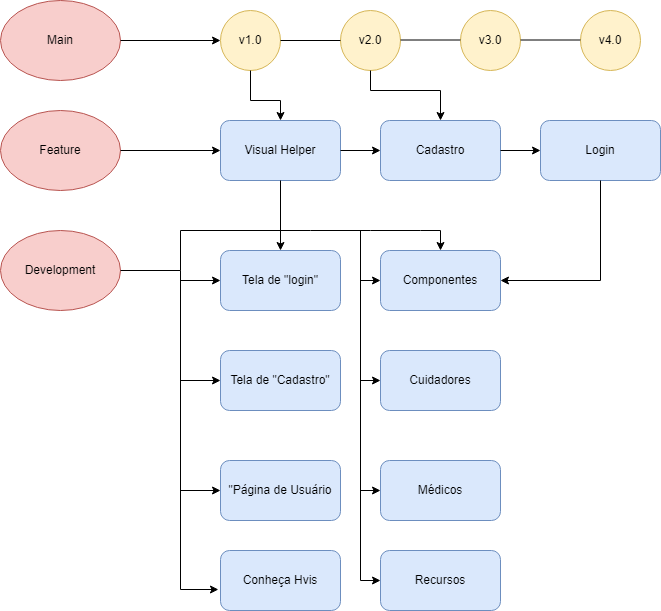

The diagram above was exported from draw.io. Its source (the exported page's mxGraphModel, read from the mxfile embedded in the PNG):
<mxGraphModel dx="966" dy="752" grid="1" gridSize="10" guides="1" tooltips="1" connect="1" arrows="1" fold="1" page="1" pageScale="1" pageWidth="827" pageHeight="1169" math="0" shadow="0">
  <root>
    <mxCell id="0" />
    <mxCell id="1" parent="0" />
    <mxCell id="dJnbJxe4EFusxcgLzOzO-1" value="Main" style="ellipse;whiteSpace=wrap;html=1;fillColor=#f8cecc;strokeColor=#b85450;" vertex="1" parent="1">
      <mxGeometry x="60" y="170" width="120" height="80" as="geometry" />
    </mxCell>
    <mxCell id="dJnbJxe4EFusxcgLzOzO-2" value="Feature" style="ellipse;whiteSpace=wrap;html=1;fillColor=#f8cecc;strokeColor=#b85450;" vertex="1" parent="1">
      <mxGeometry x="60" y="280" width="120" height="80" as="geometry" />
    </mxCell>
    <mxCell id="dJnbJxe4EFusxcgLzOzO-3" value="Development" style="ellipse;whiteSpace=wrap;html=1;fillColor=#f8cecc;strokeColor=#b85450;" vertex="1" parent="1">
      <mxGeometry x="60" y="400" width="120" height="80" as="geometry" />
    </mxCell>
    <mxCell id="dJnbJxe4EFusxcgLzOzO-4" value="v1.0" style="ellipse;whiteSpace=wrap;html=1;fillColor=#fff2cc;strokeColor=#d6b656;" vertex="1" parent="1">
      <mxGeometry x="280" y="180" width="60" height="60" as="geometry" />
    </mxCell>
    <mxCell id="dJnbJxe4EFusxcgLzOzO-5" value="v2.0" style="ellipse;whiteSpace=wrap;html=1;fillColor=#fff2cc;strokeColor=#d6b656;" vertex="1" parent="1">
      <mxGeometry x="400" y="180" width="60" height="60" as="geometry" />
    </mxCell>
    <mxCell id="dJnbJxe4EFusxcgLzOzO-6" value="v3.0" style="ellipse;whiteSpace=wrap;html=1;fillColor=#fff2cc;strokeColor=#d6b656;" vertex="1" parent="1">
      <mxGeometry x="520" y="180" width="60" height="60" as="geometry" />
    </mxCell>
    <mxCell id="dJnbJxe4EFusxcgLzOzO-7" value="v4.0" style="ellipse;whiteSpace=wrap;html=1;fillColor=#fff2cc;strokeColor=#d6b656;" vertex="1" parent="1">
      <mxGeometry x="640" y="180" width="60" height="60" as="geometry" />
    </mxCell>
    <mxCell id="dJnbJxe4EFusxcgLzOzO-9" value="" style="endArrow=classic;html=1;rounded=0;entryX=0;entryY=0.5;entryDx=0;entryDy=0;" edge="1" parent="1" target="dJnbJxe4EFusxcgLzOzO-4">
      <mxGeometry width="50" height="50" relative="1" as="geometry">
        <mxPoint x="180" y="210" as="sourcePoint" />
        <mxPoint x="230" y="160" as="targetPoint" />
      </mxGeometry>
    </mxCell>
    <mxCell id="dJnbJxe4EFusxcgLzOzO-10" value="" style="endArrow=none;html=1;rounded=0;entryX=0;entryY=0.5;entryDx=0;entryDy=0;" edge="1" parent="1" target="dJnbJxe4EFusxcgLzOzO-5">
      <mxGeometry width="50" height="50" relative="1" as="geometry">
        <mxPoint x="340" y="210" as="sourcePoint" />
        <mxPoint x="390" y="160" as="targetPoint" />
      </mxGeometry>
    </mxCell>
    <mxCell id="dJnbJxe4EFusxcgLzOzO-11" value="" style="endArrow=none;html=1;rounded=0;entryX=0;entryY=0.5;entryDx=0;entryDy=0;" edge="1" parent="1">
      <mxGeometry width="50" height="50" relative="1" as="geometry">
        <mxPoint x="460" y="209.5" as="sourcePoint" />
        <mxPoint x="520" y="209.5" as="targetPoint" />
      </mxGeometry>
    </mxCell>
    <mxCell id="dJnbJxe4EFusxcgLzOzO-12" value="" style="endArrow=none;html=1;rounded=0;entryX=0;entryY=0.5;entryDx=0;entryDy=0;" edge="1" parent="1">
      <mxGeometry width="50" height="50" relative="1" as="geometry">
        <mxPoint x="580" y="209.5" as="sourcePoint" />
        <mxPoint x="640" y="209.5" as="targetPoint" />
      </mxGeometry>
    </mxCell>
    <mxCell id="dJnbJxe4EFusxcgLzOzO-13" value="" style="endArrow=classic;html=1;rounded=0;" edge="1" parent="1">
      <mxGeometry width="50" height="50" relative="1" as="geometry">
        <mxPoint x="180" y="320" as="sourcePoint" />
        <mxPoint x="280" y="320" as="targetPoint" />
      </mxGeometry>
    </mxCell>
    <mxCell id="dJnbJxe4EFusxcgLzOzO-15" value="Visual Helper" style="rounded=1;whiteSpace=wrap;html=1;fillColor=#dae8fc;strokeColor=#6c8ebf;" vertex="1" parent="1">
      <mxGeometry x="280" y="290" width="120" height="60" as="geometry" />
    </mxCell>
    <mxCell id="dJnbJxe4EFusxcgLzOzO-18" value="Cadastro" style="rounded=1;whiteSpace=wrap;html=1;fillColor=#dae8fc;strokeColor=#6c8ebf;" vertex="1" parent="1">
      <mxGeometry x="440" y="290" width="120" height="60" as="geometry" />
    </mxCell>
    <mxCell id="dJnbJxe4EFusxcgLzOzO-19" value="Login" style="rounded=1;whiteSpace=wrap;html=1;fillColor=#dae8fc;strokeColor=#6c8ebf;" vertex="1" parent="1">
      <mxGeometry x="600" y="290" width="120" height="60" as="geometry" />
    </mxCell>
    <mxCell id="dJnbJxe4EFusxcgLzOzO-20" value="Tela de &quot;login&quot;" style="rounded=1;whiteSpace=wrap;html=1;fillColor=#dae8fc;strokeColor=#6c8ebf;" vertex="1" parent="1">
      <mxGeometry x="280" y="420" width="120" height="60" as="geometry" />
    </mxCell>
    <mxCell id="dJnbJxe4EFusxcgLzOzO-21" value="Tela de &quot;Cadastro&quot;" style="rounded=1;whiteSpace=wrap;html=1;fillColor=#dae8fc;strokeColor=#6c8ebf;" vertex="1" parent="1">
      <mxGeometry x="280" y="520" width="120" height="60" as="geometry" />
    </mxCell>
    <mxCell id="dJnbJxe4EFusxcgLzOzO-22" value="&quot;Página de Usuário" style="rounded=1;whiteSpace=wrap;html=1;fillColor=#dae8fc;strokeColor=#6c8ebf;" vertex="1" parent="1">
      <mxGeometry x="280" y="630" width="120" height="60" as="geometry" />
    </mxCell>
    <mxCell id="dJnbJxe4EFusxcgLzOzO-23" value="Conheça Hvis" style="rounded=1;whiteSpace=wrap;html=1;fillColor=#dae8fc;strokeColor=#6c8ebf;" vertex="1" parent="1">
      <mxGeometry x="280" y="720" width="120" height="60" as="geometry" />
    </mxCell>
    <mxCell id="dJnbJxe4EFusxcgLzOzO-24" value="Componentes" style="rounded=1;whiteSpace=wrap;html=1;fillColor=#dae8fc;strokeColor=#6c8ebf;" vertex="1" parent="1">
      <mxGeometry x="440" y="420" width="120" height="60" as="geometry" />
    </mxCell>
    <mxCell id="dJnbJxe4EFusxcgLzOzO-25" value="Cuidadores" style="rounded=1;whiteSpace=wrap;html=1;fillColor=#dae8fc;strokeColor=#6c8ebf;" vertex="1" parent="1">
      <mxGeometry x="440" y="520" width="120" height="60" as="geometry" />
    </mxCell>
    <mxCell id="dJnbJxe4EFusxcgLzOzO-26" value="Médicos" style="rounded=1;whiteSpace=wrap;html=1;fillColor=#dae8fc;strokeColor=#6c8ebf;" vertex="1" parent="1">
      <mxGeometry x="440" y="630" width="120" height="60" as="geometry" />
    </mxCell>
    <mxCell id="dJnbJxe4EFusxcgLzOzO-27" value="Recursos" style="rounded=1;whiteSpace=wrap;html=1;fillColor=#dae8fc;strokeColor=#6c8ebf;" vertex="1" parent="1">
      <mxGeometry x="440" y="720" width="120" height="60" as="geometry" />
    </mxCell>
    <mxCell id="dJnbJxe4EFusxcgLzOzO-28" value="" style="endArrow=classic;html=1;rounded=0;entryX=0;entryY=0.5;entryDx=0;entryDy=0;" edge="1" parent="1" target="dJnbJxe4EFusxcgLzOzO-18">
      <mxGeometry width="50" height="50" relative="1" as="geometry">
        <mxPoint x="400" y="320" as="sourcePoint" />
        <mxPoint x="450" y="270" as="targetPoint" />
      </mxGeometry>
    </mxCell>
    <mxCell id="dJnbJxe4EFusxcgLzOzO-29" value="" style="endArrow=classic;html=1;rounded=0;entryX=0;entryY=0.5;entryDx=0;entryDy=0;" edge="1" parent="1" target="dJnbJxe4EFusxcgLzOzO-19">
      <mxGeometry width="50" height="50" relative="1" as="geometry">
        <mxPoint x="560" y="320" as="sourcePoint" />
        <mxPoint x="610" y="270" as="targetPoint" />
      </mxGeometry>
    </mxCell>
    <mxCell id="dJnbJxe4EFusxcgLzOzO-30" value="" style="endArrow=classic;html=1;rounded=0;entryX=0.5;entryY=0;entryDx=0;entryDy=0;" edge="1" parent="1" target="dJnbJxe4EFusxcgLzOzO-24">
      <mxGeometry width="50" height="50" relative="1" as="geometry">
        <mxPoint x="180" y="440" as="sourcePoint" />
        <mxPoint x="230" y="390" as="targetPoint" />
        <Array as="points">
          <mxPoint x="240" y="440" />
          <mxPoint x="240" y="400" />
          <mxPoint x="370" y="400" />
          <mxPoint x="430" y="400" />
          <mxPoint x="480" y="400" />
          <mxPoint x="500" y="400" />
        </Array>
      </mxGeometry>
    </mxCell>
    <mxCell id="dJnbJxe4EFusxcgLzOzO-31" value="" style="endArrow=classic;html=1;rounded=0;entryX=0.5;entryY=0;entryDx=0;entryDy=0;" edge="1" parent="1" target="dJnbJxe4EFusxcgLzOzO-20">
      <mxGeometry width="50" height="50" relative="1" as="geometry">
        <mxPoint x="340" y="350" as="sourcePoint" />
        <mxPoint x="390" y="300" as="targetPoint" />
      </mxGeometry>
    </mxCell>
    <mxCell id="dJnbJxe4EFusxcgLzOzO-32" value="" style="endArrow=classic;html=1;rounded=0;entryX=-0.017;entryY=0.65;entryDx=0;entryDy=0;entryPerimeter=0;" edge="1" parent="1" target="dJnbJxe4EFusxcgLzOzO-23">
      <mxGeometry width="50" height="50" relative="1" as="geometry">
        <mxPoint x="240" y="440" as="sourcePoint" />
        <mxPoint x="290" y="390" as="targetPoint" />
        <Array as="points">
          <mxPoint x="240" y="759" />
        </Array>
      </mxGeometry>
    </mxCell>
    <mxCell id="dJnbJxe4EFusxcgLzOzO-33" value="" style="endArrow=classic;html=1;rounded=0;entryX=0;entryY=0.5;entryDx=0;entryDy=0;" edge="1" parent="1" target="dJnbJxe4EFusxcgLzOzO-22">
      <mxGeometry width="50" height="50" relative="1" as="geometry">
        <mxPoint x="240" y="660" as="sourcePoint" />
        <mxPoint x="290" y="610" as="targetPoint" />
      </mxGeometry>
    </mxCell>
    <mxCell id="dJnbJxe4EFusxcgLzOzO-34" value="" style="endArrow=classic;html=1;rounded=0;entryX=0;entryY=0.5;entryDx=0;entryDy=0;" edge="1" parent="1" target="dJnbJxe4EFusxcgLzOzO-21">
      <mxGeometry width="50" height="50" relative="1" as="geometry">
        <mxPoint x="240" y="550" as="sourcePoint" />
        <mxPoint x="290" y="500" as="targetPoint" />
      </mxGeometry>
    </mxCell>
    <mxCell id="dJnbJxe4EFusxcgLzOzO-35" value="" style="endArrow=classic;html=1;rounded=0;entryX=0;entryY=0.5;entryDx=0;entryDy=0;" edge="1" parent="1" target="dJnbJxe4EFusxcgLzOzO-20">
      <mxGeometry width="50" height="50" relative="1" as="geometry">
        <mxPoint x="240" y="450" as="sourcePoint" />
        <mxPoint x="290" y="390" as="targetPoint" />
      </mxGeometry>
    </mxCell>
    <mxCell id="dJnbJxe4EFusxcgLzOzO-36" value="" style="endArrow=classic;html=1;rounded=0;entryX=0;entryY=0.5;entryDx=0;entryDy=0;" edge="1" parent="1" target="dJnbJxe4EFusxcgLzOzO-27">
      <mxGeometry width="50" height="50" relative="1" as="geometry">
        <mxPoint x="420" y="400" as="sourcePoint" />
        <mxPoint x="470" y="350" as="targetPoint" />
        <Array as="points">
          <mxPoint x="420" y="750" />
        </Array>
      </mxGeometry>
    </mxCell>
    <mxCell id="dJnbJxe4EFusxcgLzOzO-37" value="" style="endArrow=classic;html=1;rounded=0;entryX=1;entryY=0.5;entryDx=0;entryDy=0;" edge="1" parent="1" target="dJnbJxe4EFusxcgLzOzO-24">
      <mxGeometry width="50" height="50" relative="1" as="geometry">
        <mxPoint x="660" y="350" as="sourcePoint" />
        <mxPoint x="660" y="440" as="targetPoint" />
        <Array as="points">
          <mxPoint x="660" y="450" />
        </Array>
      </mxGeometry>
    </mxCell>
    <mxCell id="dJnbJxe4EFusxcgLzOzO-38" value="" style="endArrow=classic;html=1;rounded=0;entryX=0;entryY=0.5;entryDx=0;entryDy=0;" edge="1" parent="1" target="dJnbJxe4EFusxcgLzOzO-24">
      <mxGeometry width="50" height="50" relative="1" as="geometry">
        <mxPoint x="420" y="450" as="sourcePoint" />
        <mxPoint x="470" y="400" as="targetPoint" />
      </mxGeometry>
    </mxCell>
    <mxCell id="dJnbJxe4EFusxcgLzOzO-39" value="" style="endArrow=classic;html=1;rounded=0;entryX=0;entryY=0.5;entryDx=0;entryDy=0;" edge="1" parent="1" target="dJnbJxe4EFusxcgLzOzO-25">
      <mxGeometry width="50" height="50" relative="1" as="geometry">
        <mxPoint x="420" y="550" as="sourcePoint" />
        <mxPoint x="470" y="500" as="targetPoint" />
      </mxGeometry>
    </mxCell>
    <mxCell id="dJnbJxe4EFusxcgLzOzO-40" value="" style="endArrow=classic;html=1;rounded=0;entryX=0;entryY=0.5;entryDx=0;entryDy=0;" edge="1" parent="1" target="dJnbJxe4EFusxcgLzOzO-26">
      <mxGeometry width="50" height="50" relative="1" as="geometry">
        <mxPoint x="420" y="660" as="sourcePoint" />
        <mxPoint x="470" y="610" as="targetPoint" />
      </mxGeometry>
    </mxCell>
    <mxCell id="dJnbJxe4EFusxcgLzOzO-41" value="" style="endArrow=classic;html=1;rounded=0;entryX=0.5;entryY=0;entryDx=0;entryDy=0;" edge="1" parent="1" target="dJnbJxe4EFusxcgLzOzO-15">
      <mxGeometry width="50" height="50" relative="1" as="geometry">
        <mxPoint x="310" y="240" as="sourcePoint" />
        <mxPoint x="360" y="190" as="targetPoint" />
        <Array as="points">
          <mxPoint x="310" y="270" />
          <mxPoint x="340" y="270" />
        </Array>
      </mxGeometry>
    </mxCell>
    <mxCell id="dJnbJxe4EFusxcgLzOzO-42" value="" style="endArrow=classic;html=1;rounded=0;entryX=0.5;entryY=0;entryDx=0;entryDy=0;" edge="1" parent="1" target="dJnbJxe4EFusxcgLzOzO-18">
      <mxGeometry width="50" height="50" relative="1" as="geometry">
        <mxPoint x="430" y="240" as="sourcePoint" />
        <mxPoint x="480" y="190" as="targetPoint" />
        <Array as="points">
          <mxPoint x="430" y="260" />
          <mxPoint x="500" y="260" />
        </Array>
      </mxGeometry>
    </mxCell>
  </root>
</mxGraphModel>